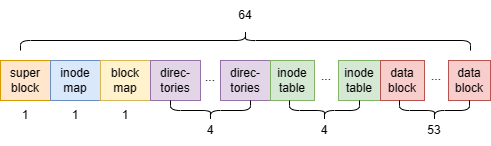

The diagram above was exported from draw.io. Its source (the exported page's mxGraphModel, read from the mxfile embedded in the PNG):
<mxGraphModel dx="583" dy="382" grid="1" gridSize="10" guides="1" tooltips="1" connect="1" arrows="1" fold="1" page="1" pageScale="1" pageWidth="827" pageHeight="1169" math="0" shadow="0">
  <root>
    <mxCell id="0" />
    <mxCell id="1" parent="0" />
    <mxCell id="paGRh3QZ9vV4VnGYfV6o-2" value="super block" style="rounded=0;whiteSpace=wrap;html=1;fillColor=#ffe6cc;strokeColor=#d79b00;" vertex="1" parent="1">
      <mxGeometry x="60" y="160" width="50" height="40" as="geometry" />
    </mxCell>
    <mxCell id="paGRh3QZ9vV4VnGYfV6o-3" value="inode map" style="rounded=0;whiteSpace=wrap;html=1;fillColor=#dae8fc;strokeColor=#6c8ebf;" vertex="1" parent="1">
      <mxGeometry x="110" y="160" width="50" height="40" as="geometry" />
    </mxCell>
    <mxCell id="paGRh3QZ9vV4VnGYfV6o-4" value="block map" style="rounded=0;whiteSpace=wrap;html=1;fillColor=#fff2cc;strokeColor=#d6b656;" vertex="1" parent="1">
      <mxGeometry x="160" y="160" width="50" height="40" as="geometry" />
    </mxCell>
    <mxCell id="paGRh3QZ9vV4VnGYfV6o-5" value="direc-tories" style="rounded=0;whiteSpace=wrap;html=1;fillColor=#e1d5e7;strokeColor=#9673a6;" vertex="1" parent="1">
      <mxGeometry x="210" y="160" width="50" height="40" as="geometry" />
    </mxCell>
    <mxCell id="paGRh3QZ9vV4VnGYfV6o-6" value="direc-&lt;br&gt;tories" style="rounded=0;whiteSpace=wrap;html=1;fillColor=#e1d5e7;strokeColor=#9673a6;" vertex="1" parent="1">
      <mxGeometry x="280" y="160" width="50" height="40" as="geometry" />
    </mxCell>
    <mxCell id="paGRh3QZ9vV4VnGYfV6o-7" value="..." style="text;html=1;strokeColor=none;fillColor=none;align=center;verticalAlign=middle;whiteSpace=wrap;rounded=0;" vertex="1" parent="1">
      <mxGeometry x="240" y="162" width="60" height="30" as="geometry" />
    </mxCell>
    <mxCell id="paGRh3QZ9vV4VnGYfV6o-9" value="" style="shape=curlyBracket;whiteSpace=wrap;html=1;rounded=1;flipH=1;labelPosition=right;verticalLabelPosition=middle;align=left;verticalAlign=middle;rotation=90;" vertex="1" parent="1">
      <mxGeometry x="260" y="170" width="20" height="80" as="geometry" />
    </mxCell>
    <mxCell id="paGRh3QZ9vV4VnGYfV6o-11" value="inode table" style="rounded=0;whiteSpace=wrap;html=1;fillColor=#d5e8d4;strokeColor=#82b366;" vertex="1" parent="1">
      <mxGeometry x="330" y="160" width="44" height="40" as="geometry" />
    </mxCell>
    <mxCell id="paGRh3QZ9vV4VnGYfV6o-12" value="inode table" style="rounded=0;whiteSpace=wrap;html=1;fillColor=#d5e8d4;strokeColor=#82b366;" vertex="1" parent="1">
      <mxGeometry x="398" y="160" width="42" height="40" as="geometry" />
    </mxCell>
    <mxCell id="paGRh3QZ9vV4VnGYfV6o-13" value="..." style="text;html=1;strokeColor=none;fillColor=none;align=center;verticalAlign=middle;whiteSpace=wrap;rounded=0;" vertex="1" parent="1">
      <mxGeometry x="356" y="161" width="60" height="30" as="geometry" />
    </mxCell>
    <mxCell id="paGRh3QZ9vV4VnGYfV6o-14" value="" style="shape=curlyBracket;whiteSpace=wrap;html=1;rounded=1;flipH=1;labelPosition=right;verticalLabelPosition=middle;align=left;verticalAlign=middle;rotation=90;" vertex="1" parent="1">
      <mxGeometry x="374" y="175" width="20" height="70" as="geometry" />
    </mxCell>
    <mxCell id="paGRh3QZ9vV4VnGYfV6o-15" value="data block" style="rounded=0;whiteSpace=wrap;html=1;fillColor=#f8cecc;strokeColor=#b85450;" vertex="1" parent="1">
      <mxGeometry x="440" y="160" width="44" height="40" as="geometry" />
    </mxCell>
    <mxCell id="paGRh3QZ9vV4VnGYfV6o-16" value="data block" style="rounded=0;whiteSpace=wrap;html=1;fillColor=#f8cecc;strokeColor=#b85450;" vertex="1" parent="1">
      <mxGeometry x="508" y="160" width="42" height="40" as="geometry" />
    </mxCell>
    <mxCell id="paGRh3QZ9vV4VnGYfV6o-17" value="..." style="text;html=1;strokeColor=none;fillColor=none;align=center;verticalAlign=middle;whiteSpace=wrap;rounded=0;" vertex="1" parent="1">
      <mxGeometry x="466" y="161" width="60" height="30" as="geometry" />
    </mxCell>
    <mxCell id="paGRh3QZ9vV4VnGYfV6o-18" value="" style="shape=curlyBracket;whiteSpace=wrap;html=1;rounded=1;flipH=1;labelPosition=right;verticalLabelPosition=middle;align=left;verticalAlign=middle;rotation=90;" vertex="1" parent="1">
      <mxGeometry x="484" y="175" width="20" height="70" as="geometry" />
    </mxCell>
    <mxCell id="paGRh3QZ9vV4VnGYfV6o-20" value="1" style="text;html=1;strokeColor=none;fillColor=none;align=center;verticalAlign=middle;whiteSpace=wrap;rounded=0;" vertex="1" parent="1">
      <mxGeometry x="60" y="200" width="50" height="30" as="geometry" />
    </mxCell>
    <mxCell id="paGRh3QZ9vV4VnGYfV6o-21" value="4" style="text;html=1;strokeColor=none;fillColor=none;align=center;verticalAlign=middle;whiteSpace=wrap;rounded=0;" vertex="1" parent="1">
      <mxGeometry x="245" y="215" width="50" height="30" as="geometry" />
    </mxCell>
    <mxCell id="paGRh3QZ9vV4VnGYfV6o-22" value="4" style="text;html=1;strokeColor=none;fillColor=none;align=center;verticalAlign=middle;whiteSpace=wrap;rounded=0;" vertex="1" parent="1">
      <mxGeometry x="359" y="215" width="50" height="30" as="geometry" />
    </mxCell>
    <mxCell id="paGRh3QZ9vV4VnGYfV6o-23" value="53" style="text;html=1;strokeColor=none;fillColor=none;align=center;verticalAlign=middle;whiteSpace=wrap;rounded=0;" vertex="1" parent="1">
      <mxGeometry x="469" y="215" width="50" height="30" as="geometry" />
    </mxCell>
    <mxCell id="paGRh3QZ9vV4VnGYfV6o-24" value="1" style="text;html=1;strokeColor=none;fillColor=none;align=center;verticalAlign=middle;whiteSpace=wrap;rounded=0;" vertex="1" parent="1">
      <mxGeometry x="110" y="200" width="50" height="30" as="geometry" />
    </mxCell>
    <mxCell id="paGRh3QZ9vV4VnGYfV6o-25" value="1" style="text;html=1;strokeColor=none;fillColor=none;align=center;verticalAlign=middle;whiteSpace=wrap;rounded=0;" vertex="1" parent="1">
      <mxGeometry x="160" y="200" width="50" height="30" as="geometry" />
    </mxCell>
    <mxCell id="paGRh3QZ9vV4VnGYfV6o-26" value="" style="shape=curlyBracket;whiteSpace=wrap;html=1;rounded=1;flipH=1;labelPosition=right;verticalLabelPosition=middle;align=left;verticalAlign=middle;rotation=-90;" vertex="1" parent="1">
      <mxGeometry x="295" y="-85" width="20" height="450" as="geometry" />
    </mxCell>
    <mxCell id="paGRh3QZ9vV4VnGYfV6o-27" value="64" style="text;html=1;strokeColor=none;fillColor=none;align=center;verticalAlign=middle;whiteSpace=wrap;rounded=0;" vertex="1" parent="1">
      <mxGeometry x="280" y="100" width="50" height="30" as="geometry" />
    </mxCell>
  </root>
</mxGraphModel>